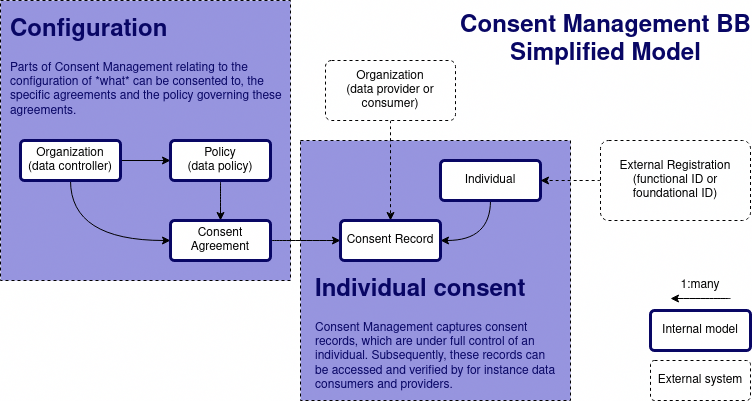

The diagram above was exported from draw.io. Its source (the exported page's mxGraphModel, read from the mxfile embedded in the PNG):
<mxGraphModel dx="976" dy="600" grid="1" gridSize="10" guides="1" tooltips="1" connect="1" arrows="1" fold="1" page="1" pageScale="1" pageWidth="850" pageHeight="1100" math="0" shadow="0" extFonts="Permanent Marker^https://fonts.googleapis.com/css?family=Permanent+Marker">
  <root>
    <mxCell id="0" />
    <mxCell id="1" parent="0" />
    <mxCell id="GybCl5w8vhItavz9TYpU-22" value="" style="rounded=0;whiteSpace=wrap;html=1;dashed=1;strokeColor=#000000;strokeWidth=1;fillColor=#9694DE;" parent="1" vertex="1">
      <mxGeometry x="330" y="260" width="270" height="260" as="geometry" />
    </mxCell>
    <mxCell id="GybCl5w8vhItavz9TYpU-20" value="" style="rounded=0;whiteSpace=wrap;html=1;dashed=1;strokeColor=#000000;strokeWidth=1;fillColor=#9694DE;" parent="1" vertex="1">
      <mxGeometry x="30" y="120" width="290" height="280" as="geometry" />
    </mxCell>
    <mxCell id="GybCl5w8vhItavz9TYpU-8" style="edgeStyle=orthogonalEdgeStyle;rounded=0;orthogonalLoop=1;jettySize=auto;html=1;entryX=0;entryY=0.5;entryDx=0;entryDy=0;" parent="1" source="GybCl5w8vhItavz9TYpU-1" target="GybCl5w8vhItavz9TYpU-2" edge="1">
      <mxGeometry relative="1" as="geometry" />
    </mxCell>
    <mxCell id="GybCl5w8vhItavz9TYpU-13" style="edgeStyle=orthogonalEdgeStyle;curved=1;rounded=0;orthogonalLoop=1;jettySize=auto;html=1;exitX=0.5;exitY=1;exitDx=0;exitDy=0;entryX=0;entryY=0.5;entryDx=0;entryDy=0;" parent="1" source="GybCl5w8vhItavz9TYpU-1" target="GybCl5w8vhItavz9TYpU-3" edge="1">
      <mxGeometry relative="1" as="geometry">
        <mxPoint x="120" y="350" as="targetPoint" />
      </mxGeometry>
    </mxCell>
    <mxCell id="GybCl5w8vhItavz9TYpU-1" value="Organization&lt;br&gt;(data controller)" style="rounded=1;arcSize=10;whiteSpace=wrap;html=1;align=center;strokeWidth=3;strokeColor=#090765;" parent="1" vertex="1">
      <mxGeometry x="50" y="260" width="100" height="40" as="geometry" />
    </mxCell>
    <mxCell id="GybCl5w8vhItavz9TYpU-10" style="edgeStyle=orthogonalEdgeStyle;rounded=0;orthogonalLoop=1;jettySize=auto;html=1;entryX=0.5;entryY=0;entryDx=0;entryDy=0;curved=1;" parent="1" source="GybCl5w8vhItavz9TYpU-2" target="GybCl5w8vhItavz9TYpU-3" edge="1">
      <mxGeometry relative="1" as="geometry" />
    </mxCell>
    <mxCell id="GybCl5w8vhItavz9TYpU-2" value="Policy&lt;br&gt;(data policy)" style="rounded=1;arcSize=10;whiteSpace=wrap;html=1;align=center;strokeWidth=3;strokeColor=#090765;" parent="1" vertex="1">
      <mxGeometry x="200" y="260" width="100" height="40" as="geometry" />
    </mxCell>
    <mxCell id="GybCl5w8vhItavz9TYpU-14" style="edgeStyle=orthogonalEdgeStyle;curved=1;rounded=0;orthogonalLoop=1;jettySize=auto;html=1;exitX=1;exitY=0.5;exitDx=0;exitDy=0;entryX=0;entryY=0.5;entryDx=0;entryDy=0;" parent="1" source="GybCl5w8vhItavz9TYpU-3" target="GybCl5w8vhItavz9TYpU-6" edge="1">
      <mxGeometry relative="1" as="geometry" />
    </mxCell>
    <mxCell id="GybCl5w8vhItavz9TYpU-3" value="Consent Agreement" style="rounded=1;arcSize=10;whiteSpace=wrap;html=1;align=center;strokeWidth=3;strokeColor=#090765;" parent="1" vertex="1">
      <mxGeometry x="200" y="340" width="100" height="40" as="geometry" />
    </mxCell>
    <mxCell id="GybCl5w8vhItavz9TYpU-17" style="edgeStyle=orthogonalEdgeStyle;curved=1;rounded=0;orthogonalLoop=1;jettySize=auto;html=1;exitX=0.5;exitY=1;exitDx=0;exitDy=0;entryX=0.5;entryY=0;entryDx=0;entryDy=0;dashed=1;" parent="1" source="GybCl5w8vhItavz9TYpU-4" target="GybCl5w8vhItavz9TYpU-6" edge="1">
      <mxGeometry relative="1" as="geometry" />
    </mxCell>
    <mxCell id="GybCl5w8vhItavz9TYpU-4" value="Organization&lt;br&gt;(data provider or consumer)" style="rounded=1;arcSize=10;whiteSpace=wrap;html=1;align=center;dashed=1;" parent="1" vertex="1">
      <mxGeometry x="355" y="180" width="130" height="60" as="geometry" />
    </mxCell>
    <mxCell id="GybCl5w8vhItavz9TYpU-15" style="edgeStyle=orthogonalEdgeStyle;curved=1;rounded=0;orthogonalLoop=1;jettySize=auto;html=1;exitX=0.5;exitY=1;exitDx=0;exitDy=0;entryX=1;entryY=0.5;entryDx=0;entryDy=0;" parent="1" source="GybCl5w8vhItavz9TYpU-5" target="GybCl5w8vhItavz9TYpU-6" edge="1">
      <mxGeometry relative="1" as="geometry" />
    </mxCell>
    <mxCell id="GybCl5w8vhItavz9TYpU-5" value="Individual" style="rounded=1;arcSize=10;whiteSpace=wrap;html=1;align=center;strokeWidth=3;strokeColor=#090765;" parent="1" vertex="1">
      <mxGeometry x="470" y="280" width="100" height="40" as="geometry" />
    </mxCell>
    <mxCell id="GybCl5w8vhItavz9TYpU-6" value="Consent Record" style="rounded=1;arcSize=10;whiteSpace=wrap;html=1;align=center;strokeWidth=3;strokeColor=#090765;" parent="1" vertex="1">
      <mxGeometry x="370" y="340" width="100" height="40" as="geometry" />
    </mxCell>
    <mxCell id="GybCl5w8vhItavz9TYpU-16" style="edgeStyle=orthogonalEdgeStyle;curved=1;rounded=0;orthogonalLoop=1;jettySize=auto;html=1;exitX=0;exitY=0.5;exitDx=0;exitDy=0;entryX=1;entryY=0.5;entryDx=0;entryDy=0;dashed=1;" parent="1" source="GybCl5w8vhItavz9TYpU-7" target="GybCl5w8vhItavz9TYpU-5" edge="1">
      <mxGeometry relative="1" as="geometry" />
    </mxCell>
    <mxCell id="GybCl5w8vhItavz9TYpU-7" value="External Registration&lt;br&gt;(functional ID or foundational ID)" style="rounded=1;arcSize=10;whiteSpace=wrap;html=1;align=center;dashed=1;" parent="1" vertex="1">
      <mxGeometry x="630" y="260" width="150" height="80" as="geometry" />
    </mxCell>
    <mxCell id="GybCl5w8vhItavz9TYpU-18" value="&lt;div&gt;External system&lt;/div&gt;" style="rounded=1;arcSize=10;whiteSpace=wrap;html=1;align=center;dashed=1;strokeColor=#000000;strokeWidth=1;" parent="1" vertex="1">
      <mxGeometry x="680" y="480" width="100" height="40" as="geometry" />
    </mxCell>
    <mxCell id="GybCl5w8vhItavz9TYpU-19" value="Internal model" style="rounded=1;arcSize=10;whiteSpace=wrap;html=1;align=center;strokeWidth=3;strokeColor=#090765;" parent="1" vertex="1">
      <mxGeometry x="680" y="430" width="100" height="40" as="geometry" />
    </mxCell>
    <mxCell id="GybCl5w8vhItavz9TYpU-21" value="&lt;h1&gt;Configuration&lt;/h1&gt;&lt;p&gt;Parts of Consent Management relating to the configuration of *what* can be consented to, the specific agreements and the policy governing these agreements.&lt;br&gt;&lt;/p&gt;" style="text;html=1;strokeColor=none;fillColor=none;spacing=5;spacingTop=-20;whiteSpace=wrap;overflow=hidden;rounded=0;dashed=1;fontColor=#090765;" parent="1" vertex="1">
      <mxGeometry x="35" y="130" width="280" height="120" as="geometry" />
    </mxCell>
    <mxCell id="GybCl5w8vhItavz9TYpU-23" value="&lt;h1&gt;Individual consent&lt;br&gt;&lt;/h1&gt;&lt;p&gt;Consent Management captures consent records, which are under full control of an individual. Subsequently, these records can be accessed and verified by for instance data consumers and providers.&lt;br&gt;&lt;/p&gt;" style="text;html=1;strokeColor=none;fillColor=none;spacing=5;spacingTop=-20;whiteSpace=wrap;overflow=hidden;rounded=0;dashed=1;fontColor=#090765;" parent="1" vertex="1">
      <mxGeometry x="340" y="390" width="250" height="130" as="geometry" />
    </mxCell>
    <mxCell id="GybCl5w8vhItavz9TYpU-24" value="Consent Management BB&lt;br&gt;Simplified Model" style="text;strokeColor=none;fillColor=none;html=1;fontSize=24;fontStyle=1;verticalAlign=middle;align=center;dashed=1;fontColor=#090765;" parent="1" vertex="1">
      <mxGeometry x="490" y="130" width="290" height="60" as="geometry" />
    </mxCell>
    <mxCell id="GybCl5w8vhItavz9TYpU-25" value="" style="endArrow=classic;html=1;rounded=0;curved=1;" parent="1" edge="1">
      <mxGeometry width="50" height="50" relative="1" as="geometry">
        <mxPoint x="760" y="418" as="sourcePoint" />
        <mxPoint x="700" y="418" as="targetPoint" />
      </mxGeometry>
    </mxCell>
    <mxCell id="GybCl5w8vhItavz9TYpU-26" value="1:many" style="text;html=1;strokeColor=none;fillColor=none;align=center;verticalAlign=middle;whiteSpace=wrap;rounded=0;dashed=1;" parent="1" vertex="1">
      <mxGeometry x="700" y="390" width="60" height="30" as="geometry" />
    </mxCell>
    <mxCell id="GybCl5w8vhItavz9TYpU-27" style="edgeStyle=orthogonalEdgeStyle;curved=1;rounded=0;orthogonalLoop=1;jettySize=auto;html=1;exitX=0.5;exitY=1;exitDx=0;exitDy=0;" parent="1" source="GybCl5w8vhItavz9TYpU-26" target="GybCl5w8vhItavz9TYpU-26" edge="1">
      <mxGeometry relative="1" as="geometry" />
    </mxCell>
  </root>
</mxGraphModel>